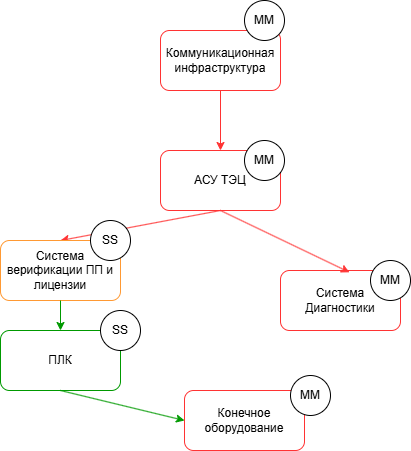

The diagram above was exported from draw.io. Its source (the exported page's mxGraphModel, read from the mxfile embedded in the PNG):
<mxGraphModel dx="729" dy="717" grid="1" gridSize="10" guides="1" tooltips="1" connect="1" arrows="1" fold="1" page="1" pageScale="1" pageWidth="827" pageHeight="1169" math="0" shadow="0">
  <root>
    <mxCell id="0" />
    <mxCell id="1" parent="0" />
    <mxCell id="Q6Hrc-kouatH61gMrIaP-1" value="АСУ ТЭЦ" style="rounded=1;whiteSpace=wrap;html=1;strokeColor=#FF3333;" vertex="1" parent="1">
      <mxGeometry x="330" y="360" width="120" height="60" as="geometry" />
    </mxCell>
    <mxCell id="Q6Hrc-kouatH61gMrIaP-2" value="Коммуникационная инфраструктура" style="rounded=1;whiteSpace=wrap;html=1;strokeColor=light-dark(#FF3333,#FFFFFF);" vertex="1" parent="1">
      <mxGeometry x="330" y="240" width="120" height="60" as="geometry" />
    </mxCell>
    <mxCell id="Q6Hrc-kouatH61gMrIaP-3" value="ПЛК" style="rounded=1;whiteSpace=wrap;html=1;strokeColor=light-dark(#009900,#FFFFFF);" vertex="1" parent="1">
      <mxGeometry x="170" y="540" width="120" height="60" as="geometry" />
    </mxCell>
    <mxCell id="Q6Hrc-kouatH61gMrIaP-4" value="Система Диагностики" style="rounded=1;whiteSpace=wrap;html=1;strokeColor=light-dark(#FF3333,#FFFFFF);" vertex="1" parent="1">
      <mxGeometry x="450" y="480" width="120" height="60" as="geometry" />
    </mxCell>
    <mxCell id="Q6Hrc-kouatH61gMrIaP-5" value="Конечное оборудование" style="rounded=1;whiteSpace=wrap;html=1;strokeColor=light-dark(#FF3333,#FFFFFF);" vertex="1" parent="1">
      <mxGeometry x="354" y="600" width="120" height="60" as="geometry" />
    </mxCell>
    <mxCell id="Q6Hrc-kouatH61gMrIaP-6" value="" style="endArrow=classic;html=1;rounded=0;exitX=0.5;exitY=1;exitDx=0;exitDy=0;strokeColor=light-dark(#FF3333,#FFFFFF);entryX=0.5;entryY=0;entryDx=0;entryDy=0;" edge="1" parent="1" source="Q6Hrc-kouatH61gMrIaP-1" target="Q6Hrc-kouatH61gMrIaP-16">
      <mxGeometry width="50" height="50" relative="1" as="geometry">
        <mxPoint x="340" y="500" as="sourcePoint" />
        <mxPoint x="290" y="460" as="targetPoint" />
      </mxGeometry>
    </mxCell>
    <mxCell id="Q6Hrc-kouatH61gMrIaP-7" value="" style="endArrow=classic;html=1;rounded=0;exitX=0.5;exitY=1;exitDx=0;exitDy=0;entryX=0.575;entryY=0.03;entryDx=0;entryDy=0;entryPerimeter=0;strokeColor=light-dark(#FF3333,#FFFFFF);" edge="1" parent="1" source="Q6Hrc-kouatH61gMrIaP-1" target="Q6Hrc-kouatH61gMrIaP-4">
      <mxGeometry width="50" height="50" relative="1" as="geometry">
        <mxPoint x="400" y="430" as="sourcePoint" />
        <mxPoint x="273" y="490" as="targetPoint" />
      </mxGeometry>
    </mxCell>
    <mxCell id="Q6Hrc-kouatH61gMrIaP-8" value="" style="endArrow=classic;html=1;rounded=0;exitX=0.5;exitY=1;exitDx=0;exitDy=0;entryX=0.5;entryY=0;entryDx=0;entryDy=0;strokeColor=light-dark(#FF3333,#FFFFFF);" edge="1" parent="1" source="Q6Hrc-kouatH61gMrIaP-2" target="Q6Hrc-kouatH61gMrIaP-1">
      <mxGeometry width="50" height="50" relative="1" as="geometry">
        <mxPoint x="340" y="500" as="sourcePoint" />
        <mxPoint x="390" y="450" as="targetPoint" />
      </mxGeometry>
    </mxCell>
    <mxCell id="Q6Hrc-kouatH61gMrIaP-9" value="" style="endArrow=classic;html=1;rounded=0;exitX=0.5;exitY=1;exitDx=0;exitDy=0;entryX=0;entryY=0.5;entryDx=0;entryDy=0;strokeColor=light-dark(#009900,#FFFFFF);" edge="1" parent="1" source="Q6Hrc-kouatH61gMrIaP-3" target="Q6Hrc-kouatH61gMrIaP-5">
      <mxGeometry width="50" height="50" relative="1" as="geometry">
        <mxPoint x="340" y="500" as="sourcePoint" />
        <mxPoint x="390" y="450" as="targetPoint" />
      </mxGeometry>
    </mxCell>
    <mxCell id="Q6Hrc-kouatH61gMrIaP-11" value="ММ" style="ellipse;whiteSpace=wrap;html=1;aspect=fixed;" vertex="1" parent="1">
      <mxGeometry x="414" y="350" width="40" height="40" as="geometry" />
    </mxCell>
    <mxCell id="Q6Hrc-kouatH61gMrIaP-12" value="SS" style="ellipse;whiteSpace=wrap;html=1;aspect=fixed;" vertex="1" parent="1">
      <mxGeometry x="270" y="520" width="40" height="40" as="geometry" />
    </mxCell>
    <mxCell id="Q6Hrc-kouatH61gMrIaP-13" value="ММ" style="ellipse;whiteSpace=wrap;html=1;aspect=fixed;" vertex="1" parent="1">
      <mxGeometry x="460" y="585" width="40" height="40" as="geometry" />
    </mxCell>
    <mxCell id="Q6Hrc-kouatH61gMrIaP-14" value="ММ" style="ellipse;whiteSpace=wrap;html=1;aspect=fixed;" vertex="1" parent="1">
      <mxGeometry x="540" y="470" width="40" height="40" as="geometry" />
    </mxCell>
    <mxCell id="Q6Hrc-kouatH61gMrIaP-15" value="ММ" style="ellipse;whiteSpace=wrap;html=1;aspect=fixed;" vertex="1" parent="1">
      <mxGeometry x="414" y="210" width="40" height="40" as="geometry" />
    </mxCell>
    <mxCell id="Q6Hrc-kouatH61gMrIaP-16" value="Система верификации ПП и лицензии" style="rounded=1;whiteSpace=wrap;html=1;strokeColor=light-dark(#FF9933,#FFFFFF);" vertex="1" parent="1">
      <mxGeometry x="170" y="450" width="120" height="60" as="geometry" />
    </mxCell>
    <mxCell id="Q6Hrc-kouatH61gMrIaP-18" value="" style="endArrow=classic;html=1;rounded=0;exitX=0.5;exitY=1;exitDx=0;exitDy=0;strokeColor=light-dark(#009900,#FFFFFF);" edge="1" parent="1" source="Q6Hrc-kouatH61gMrIaP-16" target="Q6Hrc-kouatH61gMrIaP-3">
      <mxGeometry width="50" height="50" relative="1" as="geometry">
        <mxPoint x="450" y="470" as="sourcePoint" />
        <mxPoint x="500" y="420" as="targetPoint" />
      </mxGeometry>
    </mxCell>
    <mxCell id="Q6Hrc-kouatH61gMrIaP-19" value="SS" style="ellipse;whiteSpace=wrap;html=1;aspect=fixed;" vertex="1" parent="1">
      <mxGeometry x="260" y="430" width="40" height="40" as="geometry" />
    </mxCell>
  </root>
</mxGraphModel>